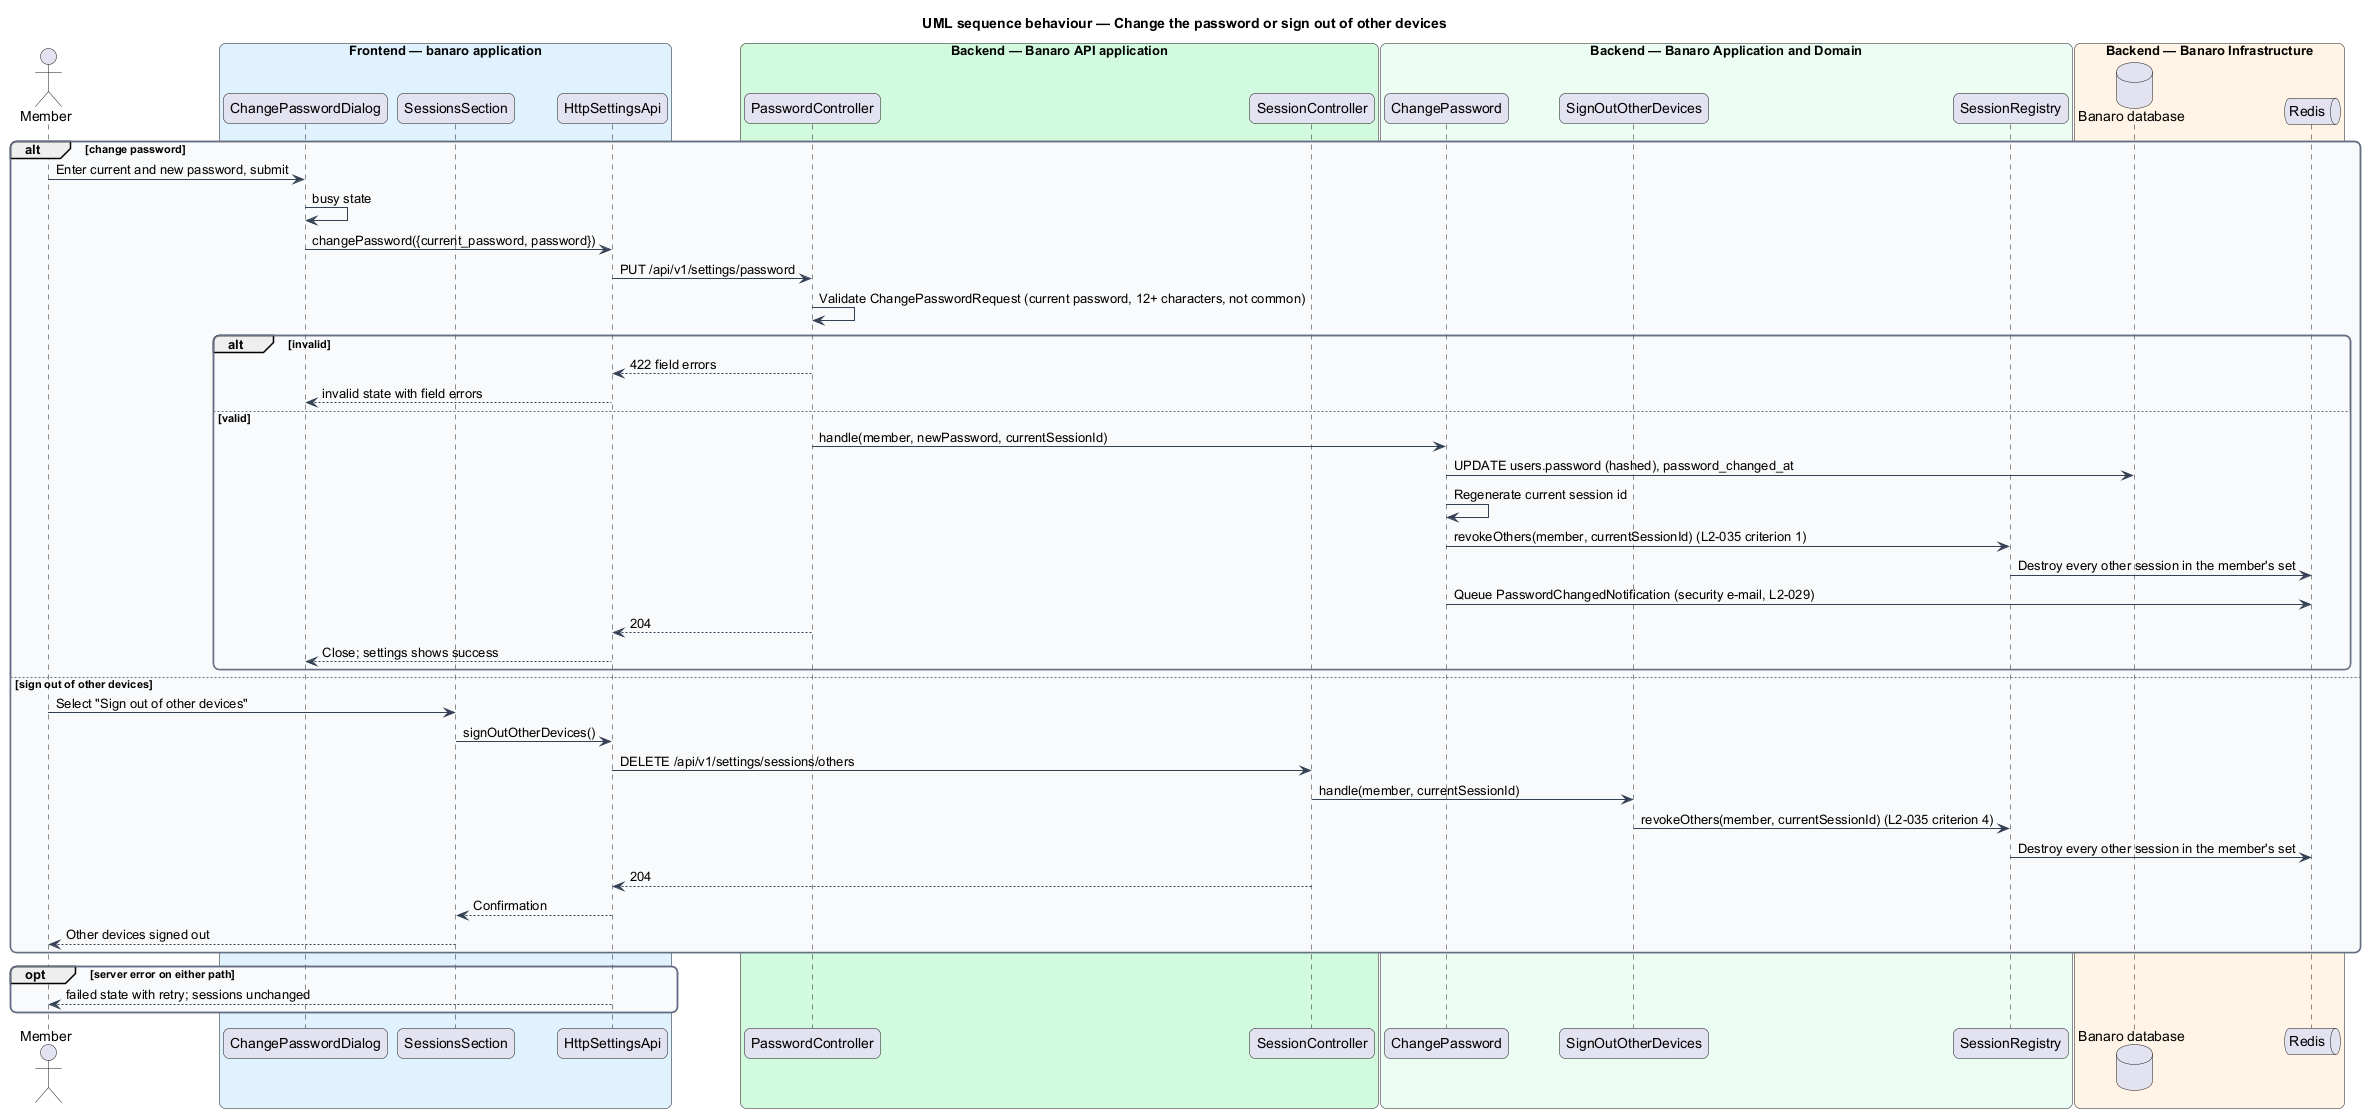

The diagram above was rendered by PlantUML. Its source (embedded in the PNG):
@startuml
title UML sequence behaviour — Change the password or sign out of other devices
skinparam backgroundColor #FFFFFF
skinparam shadowing false
skinparam roundcorner 12
skinparam defaultFontName Arial
skinparam ArrowColor #344054
skinparam rectangle {
  BorderColor #344054
  FontColor #101828
}
skinparam package {
  BorderColor #667085
  FontColor #101828
  BackgroundColor #F9FAFB
}
actor "Member" as actor
box "Frontend — banaro application" #E0F2FE
  participant "ChangePasswordDialog" as dialog
  participant "SessionsSection" as sessions
  participant "HttpSettingsApi" as client
end box
box "Backend — Banaro API application" #D1FADF
  participant "PasswordController" as pwCtrl
  participant "SessionController" as sessCtrl
end box
box "Backend — Banaro Application and Domain" #ECFDF3
  participant "ChangePassword" as change
  participant "SignOutOtherDevices" as signOut
  participant "SessionRegistry" as registry
end box
box "Backend — Banaro Infrastructure" #FFF4E5
  database "Banaro database" as db
  queue "Redis" as redis
end box

alt change password
  actor -> dialog : Enter current and new password, submit
  dialog -> dialog : busy state
  dialog -> client : changePassword({current_password, password})
  client -> pwCtrl : PUT /api/v1/settings/password
  pwCtrl -> pwCtrl : Validate ChangePasswordRequest (current password, 12+ characters, not common)
  alt invalid
    pwCtrl --> client : 422 field errors
    client --> dialog : invalid state with field errors
  else valid
    pwCtrl -> change : handle(member, newPassword, currentSessionId)
    change -> db : UPDATE users.password (hashed), password_changed_at
    change -> change : Regenerate current session id
    change -> registry : revokeOthers(member, currentSessionId) (L2-035 criterion 1)
    registry -> redis : Destroy every other session in the member's set
    change -> redis : Queue PasswordChangedNotification (security e-mail, L2-029)
    pwCtrl --> client : 204
    client --> dialog : Close; settings shows success
  end
else sign out of other devices
  actor -> sessions : Select "Sign out of other devices"
  sessions -> client : signOutOtherDevices()
  client -> sessCtrl : DELETE /api/v1/settings/sessions/others
  sessCtrl -> signOut : handle(member, currentSessionId)
  signOut -> registry : revokeOthers(member, currentSessionId) (L2-035 criterion 4)
  registry -> redis : Destroy every other session in the member's set
  sessCtrl --> client : 204
  client --> sessions : Confirmation
  sessions --> actor : Other devices signed out
end
opt server error on either path
  client --> actor : failed state with retry; sessions unchanged
end
@enduml